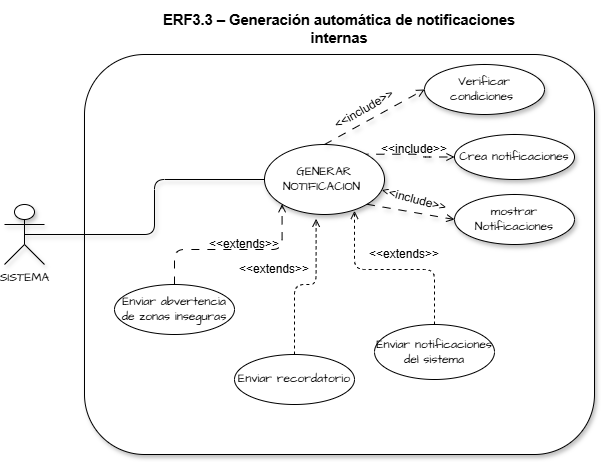

The diagram above was exported from draw.io. Its source (the exported page's mxGraphModel, read from the mxfile embedded in the PNG):
<mxGraphModel dx="864" dy="1683" grid="1" gridSize="10" guides="1" tooltips="1" connect="1" arrows="1" fold="1" page="1" pageScale="1" pageWidth="827" pageHeight="1169" math="0" shadow="0">
  <root>
    <mxCell id="0" />
    <mxCell id="1" parent="0" />
    <mxCell id="INw-tmggbgbvEf5sbser-1" parent="1" style="rounded=1;whiteSpace=wrap;html=1;hachureGap=4;fontFamily=Architects Daughter;fontSource=https%3A%2F%2Ffonts.googleapis.com%2Fcss%3Ffamily%3DArchitects%2BDaughter;shadow=1;" value="" vertex="1">
      <mxGeometry height="400" width="510" x="150" y="50" as="geometry" />
    </mxCell>
    <mxCell id="INw-tmggbgbvEf5sbser-2" parent="1" style="text;html=1;whiteSpace=wrap;strokeColor=none;fillColor=none;align=center;verticalAlign=middle;rounded=1;fontFamily=Architects Daughter;fontSource=https%3A%2F%2Ffonts.googleapis.com%2Fcss%3Ffamily%3DArchitects%2BDaughter;shadow=1;" value="&lt;b&gt;&lt;span style=&quot;font-size: 11pt; line-height: 115%; font-family: Aptos, sans-serif;&quot;&gt;ERF3.3 – Generación automática de notificaciones&lt;br/&gt;internas&lt;/span&gt;&lt;/b&gt;" vertex="1">
      <mxGeometry height="50" width="380" x="215" as="geometry" />
    </mxCell>
    <mxCell id="INw-tmggbgbvEf5sbser-7" edge="1" parent="1" source="INw-tmggbgbvEf5sbser-3" style="edgeStyle=orthogonalEdgeStyle;rounded=1;hachureGap=4;orthogonalLoop=1;jettySize=auto;html=1;entryX=0;entryY=0.5;entryDx=0;entryDy=0;fontFamily=Architects Daughter;fontSource=https%3A%2F%2Ffonts.googleapis.com%2Fcss%3Ffamily%3DArchitects%2BDaughter;shadow=1;endArrow=none;endFill=0;exitX=0.5;exitY=0.5;exitDx=0;exitDy=0;exitPerimeter=0;" target="INw-tmggbgbvEf5sbser-4">
      <mxGeometry relative="1" as="geometry">
        <mxPoint x="110" y="230" as="sourcePoint" />
      </mxGeometry>
    </mxCell>
    <mxCell id="INw-tmggbgbvEf5sbser-3" parent="1" style="shape=umlActor;verticalLabelPosition=bottom;verticalAlign=top;html=1;outlineConnect=0;hachureGap=4;fontFamily=Architects Daughter;fontSource=https%3A%2F%2Ffonts.googleapis.com%2Fcss%3Ffamily%3DArchitects%2BDaughter;shadow=1;rounded=1;" value="SISTEMA" vertex="1">
      <mxGeometry height="60" width="40" x="70" y="200" as="geometry" />
    </mxCell>
    <mxCell id="INw-tmggbgbvEf5sbser-9" edge="1" parent="1" source="INw-tmggbgbvEf5sbser-4" style="edgeStyle=orthogonalEdgeStyle;rounded=1;hachureGap=4;orthogonalLoop=1;jettySize=auto;html=1;fontFamily=Architects Daughter;fontSource=https%3A%2F%2Ffonts.googleapis.com%2Fcss%3Ffamily%3DArchitects%2BDaughter;exitX=0.799;exitY=0.139;exitDx=0;exitDy=0;exitPerimeter=0;dashed=1;dashPattern=8 8;shadow=1;endArrow=open;endFill=0;" target="INw-tmggbgbvEf5sbser-8" value="">
      <mxGeometry relative="1" as="geometry" />
    </mxCell>
    <mxCell id="INw-tmggbgbvEf5sbser-4" parent="1" style="ellipse;whiteSpace=wrap;html=1;hachureGap=4;fontFamily=Architects Daughter;fontSource=https%3A%2F%2Ffonts.googleapis.com%2Fcss%3Ffamily%3DArchitects%2BDaughter;shadow=1;rounded=1;" value="GENERAR NOTIFICACION&amp;nbsp;" vertex="1">
      <mxGeometry height="70" width="120" x="330" y="140" as="geometry" />
    </mxCell>
    <mxCell id="INw-tmggbgbvEf5sbser-5" edge="1" parent="1" source="INw-tmggbgbvEf5sbser-4" style="endArrow=open;html=1;rounded=1;hachureGap=4;fontFamily=Architects Daughter;fontSource=https%3A%2F%2Ffonts.googleapis.com%2Fcss%3Ffamily%3DArchitects%2BDaughter;entryX=0;entryY=0.5;entryDx=0;entryDy=0;exitX=0.5;exitY=0;exitDx=0;exitDy=0;dashed=1;dashPattern=8 8;shadow=1;endFill=0;" target="INw-tmggbgbvEf5sbser-6" value="">
      <mxGeometry height="50" relative="1" width="50" as="geometry">
        <mxPoint x="320" y="160" as="sourcePoint" />
        <mxPoint x="370" y="110" as="targetPoint" />
      </mxGeometry>
    </mxCell>
    <mxCell id="INw-tmggbgbvEf5sbser-6" parent="1" style="ellipse;whiteSpace=wrap;html=1;hachureGap=4;fontFamily=Architects Daughter;fontSource=https%3A%2F%2Ffonts.googleapis.com%2Fcss%3Ffamily%3DArchitects%2BDaughter;shadow=1;rounded=1;" value="Verificar condiciones&amp;nbsp;" vertex="1">
      <mxGeometry height="50" width="120" x="490" y="60" as="geometry" />
    </mxCell>
    <mxCell id="INw-tmggbgbvEf5sbser-8" parent="1" style="ellipse;whiteSpace=wrap;html=1;hachureGap=4;fontFamily=Architects Daughter;fontSource=https%3A%2F%2Ffonts.googleapis.com%2Fcss%3Ffamily%3DArchitects%2BDaughter;shadow=1;rounded=1;" value="Crea notificaciones" vertex="1">
      <mxGeometry height="45" width="120" x="520" y="130" as="geometry" />
    </mxCell>
    <mxCell id="INw-tmggbgbvEf5sbser-10" parent="1" style="ellipse;whiteSpace=wrap;html=1;hachureGap=4;fontFamily=Architects Daughter;fontSource=https%3A%2F%2Ffonts.googleapis.com%2Fcss%3Ffamily%3DArchitects%2BDaughter;shadow=1;rounded=1;" value="mostrar Notificaciones" vertex="1">
      <mxGeometry height="50" width="120" x="520" y="190" as="geometry" />
    </mxCell>
    <mxCell id="INw-tmggbgbvEf5sbser-11" edge="1" parent="1" source="INw-tmggbgbvEf5sbser-4" style="endArrow=open;html=1;rounded=1;hachureGap=4;fontFamily=Architects Daughter;fontSource=https%3A%2F%2Ffonts.googleapis.com%2Fcss%3Ffamily%3DArchitects%2BDaughter;exitX=1;exitY=1;exitDx=0;exitDy=0;entryX=0;entryY=0.5;entryDx=0;entryDy=0;dashed=1;dashPattern=8 8;shadow=1;endFill=0;" target="INw-tmggbgbvEf5sbser-10" value="">
      <mxGeometry height="50" relative="1" width="50" as="geometry">
        <mxPoint x="380" y="300" as="sourcePoint" />
        <mxPoint x="430" y="250" as="targetPoint" />
      </mxGeometry>
    </mxCell>
    <mxCell id="INw-tmggbgbvEf5sbser-16" edge="1" parent="1" source="INw-tmggbgbvEf5sbser-13" style="edgeStyle=orthogonalEdgeStyle;rounded=1;hachureGap=4;orthogonalLoop=1;jettySize=auto;html=1;exitX=0.5;exitY=0;exitDx=0;exitDy=0;entryX=0;entryY=1;entryDx=0;entryDy=0;fontFamily=Architects Daughter;fontSource=https%3A%2F%2Ffonts.googleapis.com%2Fcss%3Ffamily%3DArchitects%2BDaughter;fontSize=12;fontColor=default;dashed=1;dashPattern=8 8;endArrow=open;endFill=0;" target="INw-tmggbgbvEf5sbser-4">
      <mxGeometry relative="1" as="geometry" />
    </mxCell>
    <mxCell id="INw-tmggbgbvEf5sbser-13" parent="1" style="ellipse;whiteSpace=wrap;html=1;rounded=1;hachureGap=4;strokeColor=default;align=center;verticalAlign=middle;fontFamily=Architects Daughter;fontSource=https%3A%2F%2Ffonts.googleapis.com%2Fcss%3Ffamily%3DArchitects%2BDaughter;fontSize=12;fontColor=default;fillColor=default;" value="Enviar abvertencia de zonas inseguras" vertex="1">
      <mxGeometry height="50" width="120" x="180" y="280" as="geometry" />
    </mxCell>
    <mxCell id="INw-tmggbgbvEf5sbser-17" edge="1" parent="1" source="INw-tmggbgbvEf5sbser-14" style="edgeStyle=orthogonalEdgeStyle;rounded=1;hachureGap=4;orthogonalLoop=1;jettySize=auto;html=1;exitX=0.5;exitY=0;exitDx=0;exitDy=0;entryX=0.43;entryY=1.061;entryDx=0;entryDy=0;fontFamily=Architects Daughter;fontSource=https%3A%2F%2Ffonts.googleapis.com%2Fcss%3Ffamily%3DArchitects%2BDaughter;fontSize=12;fontColor=default;dashed=1;endArrow=open;endFill=0;entryPerimeter=0;" target="INw-tmggbgbvEf5sbser-4">
      <mxGeometry relative="1" as="geometry" />
    </mxCell>
    <mxCell id="INw-tmggbgbvEf5sbser-14" parent="1" style="ellipse;whiteSpace=wrap;html=1;rounded=1;hachureGap=4;strokeColor=default;align=center;verticalAlign=middle;fontFamily=Architects Daughter;fontSource=https%3A%2F%2Ffonts.googleapis.com%2Fcss%3Ffamily%3DArchitects%2BDaughter;fontSize=12;fontColor=default;fillColor=default;" value="Enviar recordatorio" vertex="1">
      <mxGeometry height="50" width="120" x="300" y="350" as="geometry" />
    </mxCell>
    <mxCell id="INw-tmggbgbvEf5sbser-15" parent="1" style="ellipse;whiteSpace=wrap;html=1;rounded=1;hachureGap=4;strokeColor=default;align=center;verticalAlign=middle;fontFamily=Architects Daughter;fontSource=https%3A%2F%2Ffonts.googleapis.com%2Fcss%3Ffamily%3DArchitects%2BDaughter;fontSize=12;fontColor=default;fillColor=default;" value="Enviar notificaciones del sistema" vertex="1">
      <mxGeometry height="55" width="120" x="440" y="320" as="geometry" />
    </mxCell>
    <mxCell id="INw-tmggbgbvEf5sbser-18" edge="1" parent="1" source="INw-tmggbgbvEf5sbser-15" style="edgeStyle=orthogonalEdgeStyle;rounded=1;hachureGap=4;orthogonalLoop=1;jettySize=auto;html=1;exitX=0.5;exitY=0;exitDx=0;exitDy=0;entryX=0.75;entryY=0.948;entryDx=0;entryDy=0;entryPerimeter=0;fontFamily=Architects Daughter;fontSource=https%3A%2F%2Ffonts.googleapis.com%2Fcss%3Ffamily%3DArchitects%2BDaughter;fontSize=12;fontColor=default;dashed=1;endArrow=open;endFill=0;" target="INw-tmggbgbvEf5sbser-4">
      <mxGeometry relative="1" as="geometry" />
    </mxCell>
    <mxCell id="INw-tmggbgbvEf5sbser-19" parent="1" style="text;html=1;whiteSpace=wrap;strokeColor=none;fillColor=none;align=center;verticalAlign=middle;rounded=0;rotation=0;" value="&amp;lt;&amp;lt;include&amp;gt;&amp;gt;" vertex="1">
      <mxGeometry height="30" width="60" x="450" y="130" as="geometry" />
    </mxCell>
    <mxCell id="INw-tmggbgbvEf5sbser-20" parent="1" style="text;html=1;whiteSpace=wrap;strokeColor=none;fillColor=none;align=center;verticalAlign=middle;rounded=0;rotation=0;" value="&amp;lt;&amp;lt;extends&amp;gt;&amp;gt;" vertex="1">
      <mxGeometry height="30" width="80" x="300" y="250" as="geometry" />
    </mxCell>
    <mxCell id="INw-tmggbgbvEf5sbser-21" parent="1" style="text;html=1;whiteSpace=wrap;strokeColor=none;fillColor=none;align=center;verticalAlign=middle;rounded=0;rotation=-30;" value="&amp;lt;&amp;lt;include&amp;gt;&amp;gt;" vertex="1">
      <mxGeometry height="30" width="60" x="400" y="90" as="geometry" />
    </mxCell>
    <mxCell id="INw-tmggbgbvEf5sbser-22" parent="1" style="text;html=1;whiteSpace=wrap;strokeColor=none;fillColor=none;align=center;verticalAlign=middle;rounded=0;rotation=15;" value="&amp;lt;&amp;lt;include&amp;gt;&amp;gt;" vertex="1">
      <mxGeometry height="30" width="60" x="450" y="180" as="geometry" />
    </mxCell>
    <mxCell id="INw-tmggbgbvEf5sbser-23" parent="1" style="text;html=1;whiteSpace=wrap;strokeColor=none;fillColor=none;align=center;verticalAlign=middle;rounded=0;" value="&amp;lt;&amp;lt;extends&amp;gt;&amp;gt;" vertex="1">
      <mxGeometry height="30" width="80" x="270" y="225" as="geometry" />
    </mxCell>
    <mxCell id="INw-tmggbgbvEf5sbser-24" parent="1" style="text;html=1;whiteSpace=wrap;strokeColor=none;fillColor=none;align=center;verticalAlign=middle;rounded=0;" value="&amp;lt;&amp;lt;extends&amp;gt;&amp;gt;" vertex="1">
      <mxGeometry height="30" width="80" x="430" y="235" as="geometry" />
    </mxCell>
  </root>
</mxGraphModel>